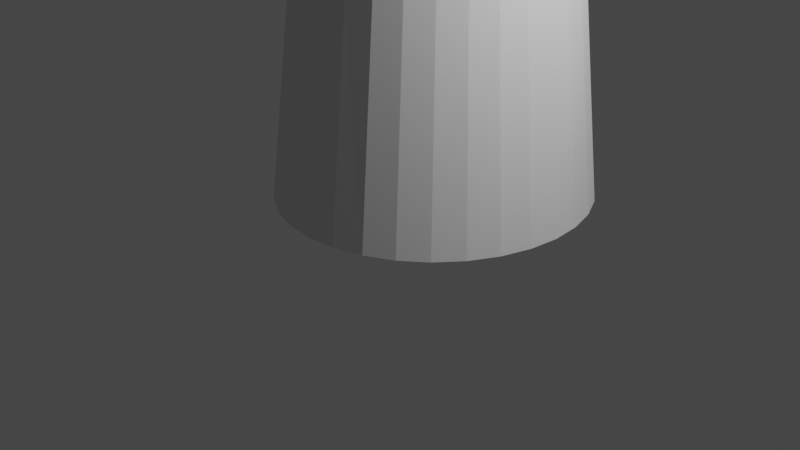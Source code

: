 # Source: untitled.blend  (saved by Blender 2.93.20; exported with 4.5.12 LTS)
import bpy
from mathutils import Matrix  # noqa: F401  (used for matrix-valued properties, if any)

bpy.ops.wm.read_factory_settings(use_empty=True)
scene = bpy.context.scene
scene.name = 'Scene'

# ---- collections
col_collection = bpy.data.collections.new('Collection'); scene.collection.children.link(col_collection)

# ---- world
world_world = bpy.data.worlds.new('World'); scene.world = world_world
world_world.use_nodes = True; world_world.node_tree.nodes.clear()
_N = world_world.node_tree.nodes; _L = world_world.node_tree.links
n0 = _N.new('ShaderNodeOutputWorld'); n0.name = 'World Output'; n0.location = (300, 300)
n1 = _N.new('ShaderNodeBackground'); n1.name = 'Background'; n1.location = (10, 300)
n1.inputs[0].default_value = (0.05088, 0.05088, 0.05088, 1.0)
_L.new(n1.outputs[0], n0.inputs[0])
n0.is_active_output = True
world_world.color = (0.05088, 0.05088, 0.05088)
world_world.use_sun_shadow = False
world_world.sun_shadow_jitter_overblur = 0.0

# ---- cameras
cam_camera = bpy.data.cameras.new('Camera')
cam_camera.clip_end = 100.0
cam_camera.ortho_scale = 7.314

# ---- lights
light_light = bpy.data.lights.new('Light', 'POINT')
light_light.transmission_factor = 0.0
light_light.energy = 1000.0
light_light.shadow_soft_size = 0.1
light_light.shadow_maximum_resolution = 0.006
light_light.use_absolute_resolution = True

# ---- meshes
me_cylinder_004 = bpy.data.meshes.new('Cylinder.004')
me_cylinder_004.from_pydata([(0.0, 1.742, -1.071), (0.2574, 1.709, -1.071), (0.505, 1.609, -1.071), (0.7332, 1.448, -1.071), (0.9331, 1.232, -1.071), (1.097, 0.9679, -1.071), (1.219, 0.6667, -1.071), (1.294, 0.3399, -1.071), (1.32, -7.615e-08, -1.071), (1.294, -0.3399, -1.071), (1.219, -0.6667, -1.071), (1.097, -0.9679, -1.071), (0.9331, -1.232, -1.071), (0.7332, -1.448, -1.071), (0.505, -1.609, -1.071), (0.2574, -1.709, -1.071), (-1.154e-07, -1.742, -1.071), (-7.877e-08, -1.223, 3.525), (-0.2574, -1.709, -1.071), (-0.505, -1.609, -1.071), (-0.7332, -1.448, -1.071), (-0.9331, -1.232, -1.071), (-1.097, -0.9679, -1.071), (-1.219, -0.6667, -1.071), (-1.294, -0.3399, -1.071), (-1.32, 2.077e-08, -1.071), (-1.294, 0.3399, -1.071), (-1.219, 0.6667, -1.071), (-1.097, 0.9679, -1.071), (-0.9331, 1.232, -1.071), (-0.7332, 1.448, -1.071), (-0.505, 1.609, -1.071), (-0.2574, 1.709, -1.071), (2.093e-09, 1.483, 1.227), (0.2213, 1.454, 1.227), (0.4341, 1.37, 1.227), (0.6302, 1.233, 1.227), (0.802, 1.048, 1.227), (0.9431, 0.8237, 1.227), (1.048, 0.5674, 1.227), (1.112, 0.2892, 1.227), (1.134, -5.593e-08, 1.227), (1.112, -0.2892, 1.227), (1.048, -0.5674, 1.227), (0.9431, -0.8237, 1.227), (0.802, -1.048, 1.227), (0.6302, -1.233, 1.227), (0.4341, -1.37, 1.227), (0.2213, -1.454, 1.227), (-9.707e-08, -1.483, 1.227), (-0.2213, -1.454, 1.227), (-0.4341, -1.37, 1.227), (-0.6302, -1.233, 1.227), (-0.802, -1.048, 1.227), (-0.9431, -0.8237, 1.227), (-1.048, -0.5674, 1.227), (-1.112, -0.2892, 1.227), (-1.134, 2.656e-08, 1.227), (-1.112, 0.2892, 1.227), (-1.048, 0.5674, 1.227), (-0.9431, 0.8237, 1.227), (-0.802, 1.048, 1.227), (-0.6302, 1.233, 1.227), (-0.4341, 1.37, 1.227), (-0.2213, 1.454, 1.227), (-1.863e-07, 0.8727, 3.525), (3.872e-09, 1.262, 3.179), (0.0986, 0.8601, 3.525), (0.1906, 1.238, 3.179), (0.199, 0.8209, 3.525), (0.3738, 1.166, 3.179), (0.2997, 0.7515, 3.525), (0.5427, 1.049, 3.179), (0.3955, 0.6502, 3.525), (0.6907, 0.8925, 3.179), (0.4794, 0.5184, 3.525), (0.8122, 0.7013, 3.179), (0.5447, 0.361, 3.525), (0.9024, 0.483, 3.179), (0.586, 0.1852, 3.525), (0.958, 0.2463, 3.178), (0.6002, -2.049e-08, 3.525), (0.9768, -3.876e-08, 3.178), (0.586, -0.1852, 3.525), (0.958, -0.2463, 3.178), (0.5447, -0.361, 3.525), (0.9024, -0.483, 3.179), (0.4794, -0.5184, 3.525), (0.8122, -0.7013, 3.179), (0.3955, -0.6502, 3.525), (0.6907, -0.8925, 3.179), (0.2997, -0.7515, 3.525), (0.5427, -1.05, 3.179), (0.199, -0.8209, 3.525), (0.3738, -1.166, 3.179), (0.1906, -1.238, 3.179), (-7.877e-08, -1.223, 3.525), (-7.877e-08, -1.223, 3.525), (-0.1906, -1.238, 3.179), (-0.199, -0.8209, 3.525), (-0.3738, -1.166, 3.179), (-0.2997, -0.7515, 3.525), (-0.5427, -1.05, 3.179), (-0.3955, -0.6502, 3.525), (-0.6907, -0.8925, 3.179), (-0.4794, -0.5184, 3.525), (-0.8122, -0.7013, 3.179), (-0.5447, -0.361, 3.525), (-0.9024, -0.483, 3.179), (-0.586, -0.1852, 3.525), (-0.958, -0.2463, 3.178), (-0.6002, 3.725e-08, 3.525), (-0.9768, 3.147e-08, 3.178), (-0.586, 0.1852, 3.525), (-0.958, 0.2463, 3.178), (-0.5447, 0.361, 3.525), (-0.9024, 0.483, 3.179), (-0.4794, 0.5184, 3.525), (-0.8122, 0.7013, 3.179), (-0.3955, 0.6502, 3.525), (-0.6907, 0.8925, 3.179), (-0.2997, 0.7515, 3.525), (-0.5427, 1.049, 3.179), (-0.199, 0.8209, 3.525), (-0.3738, 1.166, 3.179), (-0.0986, 0.8601, 3.525), (-0.1906, 1.238, 3.179), (-1.872e-07, 0.9482, 6.526), (0.0986, 0.9357, 6.526), (0.199, 0.8964, 6.526), (0.2997, 0.8271, 6.526), (0.3955, 0.7257, 6.526), (0.4794, 0.5939, 6.526), (0.5447, 0.4365, 6.526), (0.586, 0.2608, 6.526), (0.6002, 0.07554, 6.526), (0.586, -0.1097, 6.526), (0.5447, -0.2854, 6.526), (0.4794, -0.4428, 6.526), (0.3955, -0.5746, 6.526), (0.2997, -0.676, 6.526), (0.199, -0.7453, 6.526), (-0.199, -0.7453, 6.526), (-0.2997, -0.676, 6.526), (-0.3955, -0.5746, 6.526), (-0.4794, -0.4428, 6.526), (-0.5447, -0.2854, 6.526), (-0.586, -0.1097, 6.526), (-0.6002, 0.07554, 6.526), (-0.586, 0.2608, 6.526), (-0.5447, 0.4365, 6.526), (-0.4794, 0.5939, 6.526), (-0.3955, 0.7257, 6.526), (-0.2997, 0.8271, 6.526), (-0.199, 0.8964, 6.526), (-0.0986, 0.9357, 6.526)], [], [(64, 126, 66, 33), (35, 70, 72, 36), (36, 72, 74, 37), (37, 74, 76, 38), (38, 76, 78, 39), (39, 78, 80, 40), (40, 80, 82, 41), (41, 82, 84, 42), (42, 84, 86, 43), (43, 86, 88, 44), (44, 88, 90, 45), (45, 90, 92, 46), (46, 92, 94, 47), (47, 94, 95, 48), (48, 95, 96, 17, 49), (49, 17, 97, 98, 50), (50, 98, 100, 51), (51, 100, 102, 52), (52, 102, 104, 53), (53, 104, 106, 54), (54, 106, 108, 55), (55, 108, 110, 56), (56, 110, 112, 57), (57, 112, 114, 58), (58, 114, 116, 59), (59, 116, 118, 60), (60, 118, 120, 61), (61, 120, 122, 62), (62, 122, 124, 63), (63, 124, 126, 64), (33, 66, 68, 34), (34, 68, 70, 35), (0, 1, 2, 3, 4, 5, 6, 7, 8, 9, 10, 11, 12, 13, 14, 15, 16, 18, 19, 20, 21, 22, 23, 24, 25, 26, 27, 28, 29, 30, 31, 32), (32, 64, 33, 0), (31, 63, 64, 32), (30, 62, 63, 31), (29, 61, 62, 30), (28, 60, 61, 29), (27, 59, 60, 28), (26, 58, 59, 27), (25, 57, 58, 26), (24, 56, 57, 25), (23, 55, 56, 24), (22, 54, 55, 23), (21, 53, 54, 22), (20, 52, 53, 21), (19, 51, 52, 20), (18, 50, 51, 19), (16, 49, 50, 18), (15, 48, 49, 16), (14, 47, 48, 15), (13, 46, 47, 14), (12, 45, 46, 13), (11, 44, 45, 12), (10, 43, 44, 11), (9, 42, 43, 10), (8, 41, 42, 9), (7, 40, 41, 8), (6, 39, 40, 7), (5, 38, 39, 6), (4, 37, 38, 5), (3, 36, 37, 4), (2, 35, 36, 3), (1, 34, 35, 2), (0, 33, 34, 1), (68, 66, 65, 67), (70, 68, 67, 69), (72, 70, 69, 71), (74, 72, 71, 73), (76, 74, 73, 75), (78, 76, 75, 77), (80, 78, 77, 79), (82, 80, 79, 81), (84, 82, 81, 83), (86, 84, 83, 85), (88, 86, 85, 87), (90, 88, 87, 89), (92, 90, 89, 91), (94, 92, 91, 93), (95, 94, 93, 96), (100, 98, 97, 99), (102, 100, 99, 101), (104, 102, 101, 103), (106, 104, 103, 105), (108, 106, 105, 107), (110, 108, 107, 109), (112, 110, 109, 111), (114, 112, 111, 113), (116, 114, 113, 115), (118, 116, 115, 117), (120, 118, 117, 119), (122, 120, 119, 121), (124, 122, 121, 123), (126, 124, 123, 125), (66, 126, 125, 65), (67, 65, 125, 123, 121, 119, 117, 115, 113, 111, 109, 107, 105, 103, 101, 99, 97, 17, 96, 93, 91, 89, 87, 85, 83, 81, 79, 77, 75, 73, 71, 69), (103, 105, 145, 144), (121, 123, 154, 153), (75, 77, 133, 132), (67, 69, 129, 128), (113, 115, 150, 149), (85, 87, 138, 137), (105, 107, 146, 145), (77, 79, 134, 133), (123, 125, 155, 154), (115, 117, 151, 150), (69, 71, 130, 129), (87, 89, 139, 138), (125, 65, 127, 155), (107, 109, 147, 146), (79, 81, 135, 134), (99, 101, 143, 142), (117, 119, 152, 151), (71, 73, 131, 130), (89, 91, 140, 139), (109, 111, 148, 147), (81, 83, 136, 135), (101, 103, 144, 143), (119, 121, 153, 152), (73, 75, 132, 131), (91, 93, 141, 140), (111, 113, 149, 148), (65, 67, 128, 127), (83, 85, 137, 136)])
_uv = me_cylinder_004.uv_layers.new(name='UVMap')
_uv.uv.foreach_set('vector', [0.2136, 0.1896, 0.1873, 0.1078, 0.2011, 0.1043, 0.2142, 0.1894, 0.2155, 0.1895, 0.2304, 0.1031, 0.2463, 0.1058, 0.2161, 0.1896, 0.2161, 0.1896, 0.2463, 0.1058, 0.2631, 0.1118, 0.2168, 0.1899, 0.2168, 0.1899, 0.2631, 0.1118, 0.2797, 0.1218, 0.2174, 0.1904, 0.2174, 0.1904, 0.2797, 0.1218, 0.2949, 0.1364, 0.218, 0.191, 0.218, 0.191, 0.2949, 0.1364, 0.3068, 0.1552, 0.2184, 0.1917, 0.2184, 0.1917, 0.3068, 0.1552, 0.314, 0.177, 0.2186, 0.1926, 0.2186, 0.1926, 0.314, 0.177, 0.3159, 0.2002, 0.2186, 0.1935, 0.2186, 0.1935, 0.3159, 0.2002, 0.3122, 0.2227, 0.2185, 0.1943, 0.2185, 0.1943, 0.3122, 0.2227, 0.3033, 0.2429, 0.2181, 0.1951, 0.2181, 0.1951, 0.3033, 0.2429, 0.291, 0.2593, 0.2177, 0.1957, 0.2177, 0.1957, 0.291, 0.2593, 0.2766, 0.2719, 0.2172, 0.1962, 0.2172, 0.1962, 0.2766, 0.2719, 0.2614, 0.2808, 0.2166, 0.1965, 0.2166, 0.1965, 0.2614, 0.2808, 0.2454, 0.2834, 0.216, 0.1968, 0.216, 0.1968, 0.2454, 0.2834, 0.2356, 0.3094, 0.2333, 0.3096, 0.2154, 0.1969, 0.2154, 0.1969, 0.2333, 0.3096, 0.2333, 0.3096, 0.2147, 0.2831, 0.2148, 0.197, 0.2148, 0.197, 0.2147, 0.2831, 0.1995, 0.2838, 0.2141, 0.1969, 0.2141, 0.1969, 0.1995, 0.2838, 0.1833, 0.2792, 0.2135, 0.1968, 0.2135, 0.1968, 0.1833, 0.2792, 0.1672, 0.2716, 0.2128, 0.1964, 0.2128, 0.1964, 0.1672, 0.2716, 0.1519, 0.2603, 0.2122, 0.196, 0.2122, 0.196, 0.1519, 0.2603, 0.1386, 0.2452, 0.2116, 0.1954, 0.2116, 0.1954, 0.1386, 0.2452, 0.1287, 0.2268, 0.2112, 0.1946, 0.2112, 0.1946, 0.1287, 0.2268, 0.1233, 0.2062, 0.211, 0.1938, 0.211, 0.1938, 0.1233, 0.2062, 0.1226, 0.185, 0.211, 0.1929, 0.211, 0.1929, 0.1226, 0.185, 0.1269, 0.1648, 0.2111, 0.192, 0.2111, 0.192, 0.1269, 0.1648, 0.1354, 0.1469, 0.2115, 0.1913, 0.2115, 0.1913, 0.1354, 0.1469, 0.1468, 0.1323, 0.2119, 0.1907, 0.2119, 0.1907, 0.1468, 0.1323, 0.1599, 0.1213, 0.2125, 0.1902, 0.2125, 0.1902, 0.1599, 0.1213, 0.1735, 0.1133, 0.213, 0.1898, 0.213, 0.1898, 0.1735, 0.1133, 0.1873, 0.1078, 0.2136, 0.1896, 0.2142, 0.1894, 0.2011, 0.1043, 0.2154, 0.1028, 0.2148, 0.1894, 0.2148, 0.1894, 0.2154, 0.1028, 0.2304, 0.1031, 0.2155, 0.1895, 0.2148, 0.193, 0.2148, 0.193, 0.2148, 0.193, 0.2148, 0.193, 0.2149, 0.193, 0.2149, 0.1931, 0.2149, 0.1931, 0.2149, 0.1931, 0.2149, 0.1931, 0.2149, 0.1932, 0.2149, 0.1932, 0.2149, 0.1932, 0.2149, 0.1933, 0.2149, 0.1933, 0.2149, 0.1933, 0.2148, 0.1933, 0.2148, 0.1933, 0.2148, 0.1933, 0.2148, 0.1933, 0.2148, 0.1933, 0.2147, 0.1933, 0.2147, 0.1933, 0.2147, 0.1933, 0.2147, 0.1932, 0.2147, 0.1932, 0.2147, 0.1932, 0.2147, 0.1931, 0.2147, 0.1931, 0.2147, 0.1931, 0.2147, 0.193, 0.2147, 0.193, 0.2148, 0.193, 0.2148, 0.193, 0.2136, 0.1896, 0.2142, 0.1894, 0.2148, 0.193, 0.2147, 0.193, 0.213, 0.1898, 0.2136, 0.1896, 0.2148, 0.193, 0.2147, 0.193, 0.2125, 0.1902, 0.213, 0.1898, 0.2147, 0.193, 0.2147, 0.1931, 0.2119, 0.1907, 0.2125, 0.1902, 0.2147, 0.193, 0.2147, 0.1931, 0.2115, 0.1913, 0.2119, 0.1907, 0.2147, 0.1931, 0.2147, 0.1931, 0.2111, 0.192, 0.2115, 0.1913, 0.2147, 0.1931, 0.2147, 0.1932, 0.211, 0.1929, 0.2111, 0.192, 0.2147, 0.1931, 0.2147, 0.1932, 0.211, 0.1938, 0.211, 0.1929, 0.2147, 0.1932, 0.2147, 0.1932, 0.2112, 0.1946, 0.211, 0.1938, 0.2147, 0.1932, 0.2147, 0.1933, 0.2116, 0.1954, 0.2112, 0.1946, 0.2147, 0.1932, 0.2147, 0.1933, 0.2122, 0.196, 0.2116, 0.1954, 0.2147, 0.1933, 0.2147, 0.1933, 0.2128, 0.1964, 0.2122, 0.196, 0.2147, 0.1933, 0.2148, 0.1933, 0.2135, 0.1968, 0.2128, 0.1964, 0.2147, 0.1933, 0.2148, 0.1933, 0.2141, 0.1969, 0.2135, 0.1968, 0.2148, 0.1933, 0.2148, 0.1933, 0.2148, 0.197, 0.2141, 0.1969, 0.2148, 0.1933, 0.2148, 0.1933, 0.2154, 0.1969, 0.2148, 0.197, 0.2148, 0.1933, 0.2148, 0.1933, 0.216, 0.1968, 0.2154, 0.1969, 0.2148, 0.1933, 0.2149, 0.1933, 0.2166, 0.1965, 0.216, 0.1968, 0.2148, 0.1933, 0.2149, 0.1933, 0.2172, 0.1962, 0.2166, 0.1965, 0.2149, 0.1933, 0.2149, 0.1933, 0.2177, 0.1957, 0.2172, 0.1962, 0.2149, 0.1933, 0.2149, 0.1932, 0.2181, 0.1951, 0.2177, 0.1957, 0.2149, 0.1933, 0.2149, 0.1932, 0.2185, 0.1943, 0.2181, 0.1951, 0.2149, 0.1932, 0.2149, 0.1932, 0.2186, 0.1935, 0.2185, 0.1943, 0.2149, 0.1932, 0.2149, 0.1931, 0.2186, 0.1926, 0.2186, 0.1935, 0.2149, 0.1932, 0.2149, 0.1931, 0.2184, 0.1917, 0.2186, 0.1926, 0.2149, 0.1931, 0.2149, 0.1931, 0.218, 0.191, 0.2184, 0.1917, 0.2149, 0.1931, 0.2149, 0.1931, 0.2174, 0.1904, 0.218, 0.191, 0.2149, 0.1931, 0.2149, 0.193, 0.2168, 0.1899, 0.2174, 0.1904, 0.2149, 0.1931, 0.2148, 0.193, 0.2161, 0.1896, 0.2168, 0.1899, 0.2149, 0.193, 0.2148, 0.193, 0.2155, 0.1895, 0.2161, 0.1896, 0.2148, 0.193, 0.2148, 0.193, 0.2148, 0.1894, 0.2155, 0.1895, 0.2148, 0.193, 0.2148, 0.193, 0.2142, 0.1894, 0.2148, 0.1894, 0.2148, 0.193, 0.2154, 0.1028, 0.2011, 0.1043, 0.1819, 0.001178, 0.2079, 9.58e-05, 0.2304, 0.1031, 0.2154, 0.1028, 0.2079, 9.58e-05, 0.236, 0.00189, 0.2463, 0.1058, 0.2304, 0.1031, 0.236, 0.00189, 0.2674, 0.008077, 0.2631, 0.1118, 0.2463, 0.1058, 0.2674, 0.008077, 0.3016, 0.021, 0.2797, 0.1218, 0.2631, 0.1118, 0.3016, 0.021, 0.3362, 0.04281, 0.2949, 0.1364, 0.2797, 0.1218, 0.3362, 0.04281, 0.3672, 0.07421, 0.3068, 0.1552, 0.2949, 0.1364, 0.3672, 0.07421, 0.3902, 0.1136, 0.314, 0.177, 0.3068, 0.1552, 0.3902, 0.1136, 0.4027, 0.1573, 0.3159, 0.2002, 0.314, 0.177, 0.4027, 0.1573, 0.4126, 0.203, 0.3122, 0.2227, 0.3159, 0.2002, 0.4126, 0.203, 0.4105, 0.2515, 0.3033, 0.2429, 0.3122, 0.2227, 0.4105, 0.2515, 0.3962, 0.2978, 0.291, 0.2593, 0.3033, 0.2429, 0.3962, 0.2978, 0.3725, 0.3375, 0.2766, 0.2719, 0.291, 0.2593, 0.3725, 0.3375, 0.3433, 0.3687, 0.2614, 0.2808, 0.2766, 0.2719, 0.3433, 0.3687, 0.3126, 0.3914, 0.2454, 0.2834, 0.2614, 0.2808, 0.3126, 0.3914, 0.2356, 0.3094, 0.1995, 0.2838, 0.2147, 0.2831, 0.2333, 0.3096, 0.1683, 0.3804, 0.1833, 0.2792, 0.1995, 0.2838, 0.1683, 0.3804, 0.1422, 0.3669, 0.1672, 0.2716, 0.1833, 0.2792, 0.1422, 0.3669, 0.1152, 0.3482, 0.1519, 0.2603, 0.1672, 0.2716, 0.1152, 0.3482, 0.08898, 0.3233, 0.1386, 0.2452, 0.1519, 0.2603, 0.08898, 0.3233, 0.06663, 0.2919, 0.1287, 0.2268, 0.1386, 0.2452, 0.06663, 0.2919, 0.05105, 0.2554, 0.1233, 0.2062, 0.1287, 0.2268, 0.05105, 0.2554, 0.04414, 0.2165, 0.1226, 0.185, 0.1233, 0.2062, 0.04414, 0.2165, 0.03929, 0.1765, 0.1269, 0.1648, 0.1226, 0.185, 0.03929, 0.1765, 0.04433, 0.1353, 0.1354, 0.1469, 0.1269, 0.1648, 0.04433, 0.1353, 0.05903, 0.09695, 0.1468, 0.1323, 0.1354, 0.1469, 0.05903, 0.09695, 0.08094, 0.06477, 0.1599, 0.1213, 0.1468, 0.1323, 0.08094, 0.06477, 0.1065, 0.04015, 0.1735, 0.1133, 0.1599, 0.1213, 0.1065, 0.04015, 0.1325, 0.02252, 0.1873, 0.1078, 0.1735, 0.1133, 0.1325, 0.02252, 0.1574, 0.01015, 0.2011, 0.1043, 0.1873, 0.1078, 0.1574, 0.01015, 0.1819, 0.001178, 0.2296, 0.9981, 0.1935, 0.9999, 0.1581, 0.9926, 0.1228, 0.9756, 0.08822, 0.9477, 0.05629, 0.9083, 0.02952, 0.8582, 0.01022, 0.7993, 9.58e-05, 0.7344, 9.582e-05, 0.6669, 0.01036, 0.6001, 0.03022, 0.5376, 0.05824, 0.4823, 0.09231, 0.4368, 0.1299, 0.4028, 0.1683, 0.3804, 0.2333, 0.3096, 0.2333, 0.3096, 0.2356, 0.3094, 0.3126, 0.3914, 0.3472, 0.4194, 0.3791, 0.4588, 0.4058, 0.5089, 0.4251, 0.5677, 0.4353, 0.6326, 0.4353, 0.7001, 0.425, 0.7669, 0.4051, 0.8295, 0.3771, 0.8847, 0.3431, 0.9302, 0.3055, 0.9643, 0.2671, 0.9866, 0.6882, 0.02185, 0.6879, 0.03483, 0.4384, 0.03483, 0.4386, 0.02185, 0.6853, 0.1486, 0.6851, 0.1588, 0.4356, 0.1588, 0.4357, 0.1486, 0.6857, 0.2279, 0.6861, 0.2421, 0.4365, 0.2421, 0.4362, 0.2279, 0.685, 0.1842, 0.6851, 0.1932, 0.4356, 0.1932, 0.4355, 0.1842, 0.6864, 0.09487, 0.6861, 0.1099, 0.4365, 0.1099, 0.4369, 0.09487, 0.6876, 0.303, 0.6879, 0.3171, 0.4384, 0.3171, 0.438, 0.303, 0.6879, 0.03483, 0.6876, 0.04899, 0.438, 0.04899, 0.4384, 0.03483, 0.6861, 0.2421, 0.6864, 0.2571, 0.4369, 0.2571, 0.4365, 0.2421, 0.6851, 0.1588, 0.685, 0.1677, 0.4355, 0.1677, 0.4356, 0.1588, 0.6861, 0.1099, 0.6857, 0.124, 0.4362, 0.124, 0.4365, 0.1099, 0.6851, 0.1932, 0.6853, 0.2034, 0.4357, 0.2034, 0.4356, 0.1932, 0.6879, 0.3171, 0.6882, 0.3301, 0.4386, 0.3301, 0.4384, 0.3171, 0.685, 0.1677, 0.685, 0.176, 0.4355, 0.176, 0.4355, 0.1677, 0.6876, 0.04899, 0.6872, 0.06399, 0.4377, 0.06399, 0.438, 0.04899, 0.6864, 0.2571, 0.6868, 0.2725, 0.4373, 0.2725, 0.4369, 0.2571, 0.6886, 9.728e-05, 0.6884, 0.01026, 0.4389, 0.01026, 0.439, 9.58e-05, 0.6857, 0.124, 0.6855, 0.137, 0.4359, 0.137, 0.4362, 0.124, 0.6853, 0.2034, 0.6855, 0.215, 0.4359, 0.215, 0.4357, 0.2034, 0.6882, 0.3301, 0.6884, 0.3417, 0.4389, 0.3417, 0.4386, 0.3301, 0.6872, 0.06399, 0.6868, 0.07943, 0.4373, 0.07943, 0.4377, 0.06399, 0.6868, 0.2725, 0.6872, 0.288, 0.4377, 0.288, 0.4373, 0.2725, 0.6884, 0.01026, 0.6882, 0.02185, 0.4386, 0.02185, 0.4389, 0.01026, 0.6855, 0.137, 0.6853, 0.1486, 0.4357, 0.1486, 0.4359, 0.137, 0.6855, 0.215, 0.6857, 0.2279, 0.4362, 0.2279, 0.4359, 0.215, 0.6884, 0.3417, 0.6886, 0.3519, 0.439, 0.3519, 0.4389, 0.3417, 0.6868, 0.07943, 0.6864, 0.09487, 0.4369, 0.09487, 0.4373, 0.07943, 0.685, 0.176, 0.685, 0.1842, 0.4355, 0.1842, 0.4355, 0.176, 0.6872, 0.288, 0.6876, 0.303, 0.438, 0.303, 0.4377, 0.288])
me_cylinder_004.use_remesh_fix_poles = True
me_cylinder_004.use_remesh_preserve_attributes = False
me_cylinder_004.update()

# ---- objects
ob_light = bpy.data.objects.new('Light', light_light)
ob_camera = bpy.data.objects.new('Camera', cam_camera)
ob_cylinder = bpy.data.objects.new('Cylinder', me_cylinder_004)

# ---- transforms, parenting, visibility, modifiers, constraints
ob_light.location = (4.076, 1.005, 5.904)
ob_light.rotation_euler = (0.6503, 0.05522, 1.866)
ob_light.lock_rotations_4d = False
ob_light.empty_display_type = 'ARROWS'
ob_light.color = (0.0, 0.0, 0.0, 0.0)
ob_light.lineart.crease_threshold = 0.0
ob_camera.location = (7.359, -6.926, 4.958)
ob_camera.rotation_euler = (1.109, 0.0, 0.8149)
ob_camera.lock_rotations_4d = False
ob_camera.empty_display_type = 'ARROWS'
ob_camera.color = (0.0, 0.0, 0.0, 0.0)
ob_camera.display_type = 'WIRE'
ob_camera.lineart.crease_threshold = 0.0
ob_cylinder.location = (-0.3079, 0.8095, 1.071)
ob_cylinder.scale = (1.279, 1.0, 1.0)

# ---- collection membership
col_collection.objects.link(ob_light)
col_collection.objects.link(ob_camera)
col_collection.objects.link(ob_cylinder)

# ---- scene / render settings (as saved in the file)
scene.camera = ob_camera
scene.frame_start = 1; scene.frame_end = 250; scene.frame_set(1)
scene.render.engine = 'BLENDER_EEVEE_NEXT'
scene.cycles.use_denoising = False
scene.cycles.samples = 128
scene.cycles.sampling_pattern = 'TABULATED_SOBOL'
scene.cycles.use_adaptive_sampling = False
scene.cycles.use_light_tree = False
scene.view_settings.view_transform = 'Filmic'
bpy.context.view_layer.update()
